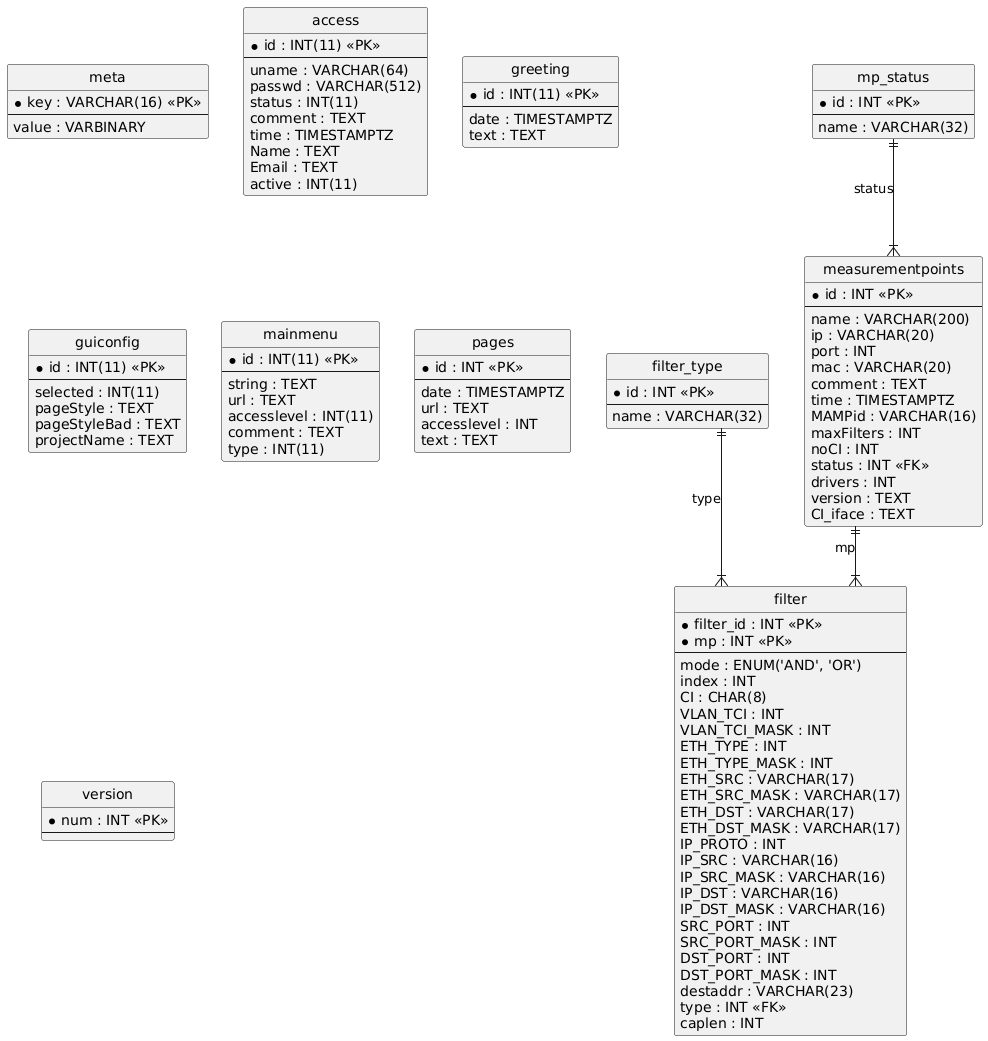

The diagram above was rendered by PlantUML. Its source (embedded in the PNG):
@startuml
hide circle
skinparam linetype ortho

entity "meta" as meta {
  * key : VARCHAR(16) <<PK>>
  --
  value : VARBINARY
}

entity "access" as access {
  * id : INT(11) <<PK>>
  --
  uname : VARCHAR(64)
  passwd : VARCHAR(512)
  status : INT(11)
  comment : TEXT
  time : TIMESTAMPTZ
  Name : TEXT
  Email : TEXT
  active : INT(11)
}

entity "greeting" as greeting {
  * id : INT(11) <<PK>>
  --
  date : TIMESTAMPTZ
  text : TEXT
}

entity "guiconfig" as guiconfig {
  * id : INT(11) <<PK>>
  --
  selected : INT(11)
  pageStyle : TEXT
  pageStyleBad : TEXT
  projectName : TEXT
}

entity "mainmenu" as mainmenu {
  * id : INT(11) <<PK>>
  --
  string : TEXT
  url : TEXT
  accesslevel : INT(11)
  comment : TEXT
  type : INT(11)
}

entity "filter_type" as filter_type {
  * id : INT <<PK>>
  --
  name : VARCHAR(32)
}

entity "mp_status" as mp_status {
  * id : INT <<PK>>
  --
  name : VARCHAR(32)
}

entity "measurementpoints" as measurementpoints {
  * id : INT <<PK>>
  --
  name : VARCHAR(200)
  ip : VARCHAR(20)
  port : INT
  mac : VARCHAR(20)
  comment : TEXT
  time : TIMESTAMPTZ
  MAMPid : VARCHAR(16)
  maxFilters : INT
  noCI : INT
  status : INT <<FK>>
  drivers : INT
  version : TEXT
  CI_iface : TEXT
}

entity "pages" as pages {
  * id : INT <<PK>>
  --
  date : TIMESTAMPTZ
  url : TEXT
  accesslevel : INT
  text : TEXT
}

entity "filter" as filter {
  * filter_id : INT <<PK>>
  * mp : INT <<PK>>
  --
  mode : ENUM('AND', 'OR')
  index : INT
  CI : CHAR(8)
  VLAN_TCI : INT
  VLAN_TCI_MASK : INT
  ETH_TYPE : INT
  ETH_TYPE_MASK : INT
  ETH_SRC : VARCHAR(17)
  ETH_SRC_MASK : VARCHAR(17)
  ETH_DST : VARCHAR(17)
  ETH_DST_MASK : VARCHAR(17)
  IP_PROTO : INT
  IP_SRC : VARCHAR(16)
  IP_SRC_MASK : VARCHAR(16)
  IP_DST : VARCHAR(16)
  IP_DST_MASK : VARCHAR(16)
  SRC_PORT : INT
  SRC_PORT_MASK : INT
  DST_PORT : INT
  DST_PORT_MASK : INT
  destaddr : VARCHAR(23)
  type : INT <<FK>>
  caplen : INT
}

entity "version" as version {
  * num : INT <<PK>>
  --
}

mp_status ||--|{ measurementpoints : "status"
measurementpoints ||--|{ filter : "mp"
filter_type ||--|{ filter : "type"
@enduml